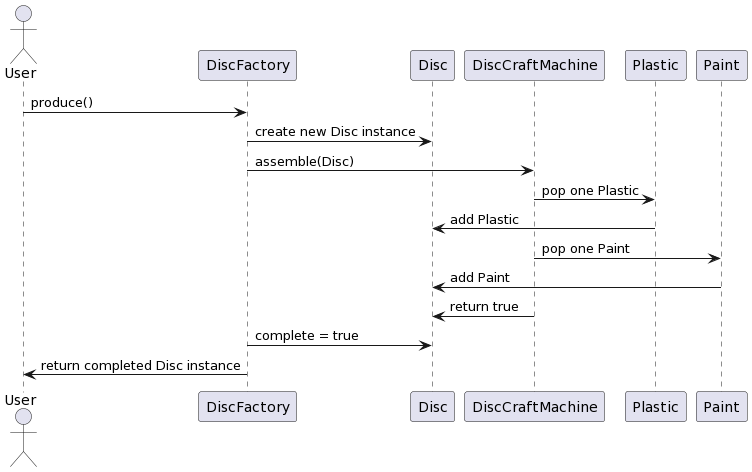

The diagram above was rendered by PlantUML. Its source (embedded in the PNG):
@startuml
actor User
User -> DiscFactory: produce()
DiscFactory -> Disc: create new Disc instance
DiscFactory -> DiscCraftMachine: assemble(Disc)
DiscCraftMachine -> Plastic: pop one Plastic
Plastic -> Disc: add Plastic
DiscCraftMachine -> Paint: pop one Paint
Paint -> Disc: add Paint
DiscCraftMachine -> Disc: return true
DiscFactory -> Disc: complete = true
DiscFactory -> User: return completed Disc instance
@enduml